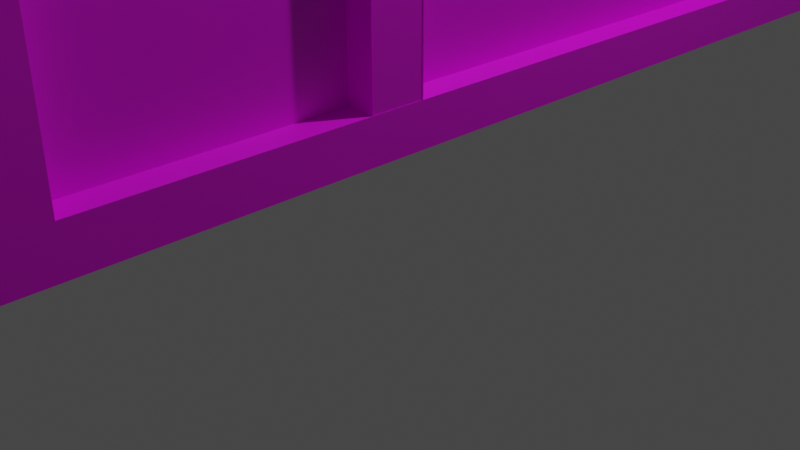 # Source: baublend.blend  (saved by Blender 4.0.36; exported with 4.5.12 LTS)
import bpy
from mathutils import Matrix  # noqa: F401  (used for matrix-valued properties, if any)

bpy.ops.wm.read_factory_settings(use_empty=True)
scene = bpy.context.scene
scene.name = 'Scene'

# ---- collections
col_collection = bpy.data.collections.new('Collection'); scene.collection.children.link(col_collection)

# ---- images (referenced by path relative to the original .blend; pixels are not part of the script)
import os
ASSET_DIR = os.environ.get("B2B_ASSET_DIR", "")  # directory of the original .blend (textures are referenced by path, not embedded)
HERE = os.path.dirname(os.path.abspath(__file__))  # packed textures are extracted next to this script under _unpacked/

def load_image(name, relpath, width, height, colorspace="sRGB"):
    """Load a texture the original file referenced (path relative to the .blend, or extracted next to this script)."""
    p = next((c for c in (os.path.join(HERE, relpath), os.path.join(ASSET_DIR, relpath)) if relpath and os.path.exists(c)), "")
    if p:
        img = bpy.data.images.load(p, check_existing=True)
        img.name = name
    else:  # same state as the original file: an image datablock whose file is absent (Cycles renders it pink)
        img = bpy.data.images.new(name, width, height)
        img.source = "FILE"
        img.filepath = "//" + (relpath or name)
    img.colorspace_settings.name = colorspace
    return img
img_sem_t_tulo_png = load_image('Sem título.png', 'Sem título.png', 1024, 1024, 'sRGB')
img_2 = load_image('2', '2.png', 1024, 1024, 'sRGB')

# ---- materials (node trees are filled in below, after node groups)
mat_material = bpy.data.materials.new('Material')
mat_material.alpha_threshold = 0.0
mat_material.use_transparent_shadow = False
mat_material.roughness = 0.5
mat_material.line_color = (0.0, 0.0, 0.0, 1.0)
mat_materiais = bpy.data.materials.new('Materiais')
mat_materiais.use_transparent_shadow = False

# ---- material node trees
mat_material.use_nodes = True; mat_material.node_tree.nodes.clear()
_N = mat_material.node_tree.nodes; _L = mat_material.node_tree.links
n0 = _N.new('ShaderNodeOutputMaterial'); n0.name = 'Material Output'; n0.location = (300, 300)
n1 = _N.new('ShaderNodeTexImage'); n1.name = 'Textura de imagem'; n1.location = (-286, 279)
n1.image = img_sem_t_tulo_png
n2 = _N.new('ShaderNodeBsdfPrincipled'); n2.name = 'Principled BSDF'; n2.location = (10, 300)
n2.distribution = 'GGX'
n2.subsurface_method = 'RANDOM_WALK_SKIN'
n2.inputs[3].default_value = 1.45
n2.inputs[27].default_value = (0.0, 0.0, 0.0, 1.0)
n2.inputs[28].default_value = 1.0
_L.new(n2.outputs[0], n0.inputs[0])
_L.new(n1.outputs[0], n2.inputs[0])
n0.is_active_output = True
mat_materiais.use_nodes = True; mat_materiais.node_tree.nodes.clear()
_N = mat_materiais.node_tree.nodes; _L = mat_materiais.node_tree.links
n0 = _N.new('ShaderNodeBsdfPrincipled'); n0.name = 'BSDF - Pré-fundamentado'; n0.location = (10, 300)
n0.inputs[3].default_value = 1.45
n1 = _N.new('ShaderNodeOutputMaterial'); n1.name = 'Saída de material'; n1.location = (300, 300)
n2 = _N.new('ShaderNodeTexImage'); n2.name = 'Textura de imagem'; n2.location = (-272, 276)
n2.image = img_2
_L.new(n0.outputs[0], n1.inputs[0])
_L.new(n2.outputs[0], n0.inputs[0])
n1.is_active_output = True

# ---- world
world_world = bpy.data.worlds.new('World'); scene.world = world_world
world_world.use_nodes = True; world_world.node_tree.nodes.clear()
_N = world_world.node_tree.nodes; _L = world_world.node_tree.links
n0 = _N.new('ShaderNodeOutputWorld'); n0.name = 'World Output'; n0.location = (300, 300)
n1 = _N.new('ShaderNodeBackground'); n1.name = 'Background'; n1.location = (10, 300)
n1.inputs[0].default_value = (0.05088, 0.05088, 0.05088, 1.0)
_L.new(n1.outputs[0], n0.inputs[0])
n0.is_active_output = True
world_world.color = (0.05088, 0.05088, 0.05088)
world_world.use_sun_shadow = False
world_world.sun_shadow_jitter_overblur = 0.0

# ---- cameras
cam_camera = bpy.data.cameras.new('Camera')
cam_camera.clip_end = 100.0
cam_camera.ortho_scale = 7.314

# ---- lights
light_light = bpy.data.lights.new('Light', 'POINT')
light_light.transmission_factor = 0.0
light_light.use_soft_falloff = False
light_light.energy = 1000.0
light_light.shadow_soft_size = 0.1
light_light.shadow_maximum_resolution = 0.006
light_light.use_absolute_resolution = True

# ---- meshes
me_cube = bpy.data.meshes.new('Cube')
me_cube.from_pydata([(1.0, 1.0, 1.0), (1.0, 1.0, -1.0), (1.0, -1.0, 1.0), (1.0, -1.0, -1.0), (-1.0, 1.0, 1.0), (-1.0, 1.0, -1.0), (-1.0, -1.0, 1.0), (-1.0, -1.0, -1.0), (-0.7746, -0.9022, -0.3813), (0.7888, -0.9141, -0.3813), (0.8078, 0.9002, -0.3813), (-0.7849, 0.9216, -0.3813), (1.0, -0.9312, 0.7801), (1.0, -0.9253, -0.8123), (1.0, 0.9126, -0.8197), (1.0, 0.9131, 0.8113), (1.124, 1.0, 1.0), (1.124, 1.0, -1.0), (1.124, -1.0, 1.0), (1.124, -1.0, -1.0), (1.124, -0.9312, 0.7801), (1.124, -0.9253, -0.8123), (1.124, 0.9126, -0.8197), (1.124, 0.9131, 0.8113), (1.108, 1.0, 1.0), (1.108, -1.0, 1.0), (1.108, 0.9131, 0.8113), (1.108, -0.9312, 0.7801), (1.0, -0.4701, -0.8141), (1.0, -0.4716, 0.7879), (1.0, -0.3778, -0.8145), (1.0, -0.38, 0.7894), (1.124, -0.38, 0.7894), (1.124, -0.4716, 0.7879), (1.124, -0.4701, -0.8141), (1.124, -0.3778, -0.8145), (1.12, -0.38, 0.7894), (1.12, -0.4716, 0.7879), (1.12, -0.4701, -0.8141), (1.12, -0.3778, -0.8145), (1.0, 0.4016, -0.8176), (1.0, 0.3832, 0.8023), (1.0, 0.5495, -0.8182), (1.0, 0.525, 0.8047), (1.121, 0.525, 0.8047), (1.121, 0.3832, 0.8023), (1.121, 0.4016, -0.8176), (1.121, 0.5495, -0.8182), (1.124, 1.0, 0.8408), (1.0, 1.0, 0.8398), (-1.0, 1.0, 0.8245), (-1.0, 1.067, 1.0), (1.0, 1.067, 1.0), (1.0, 1.067, 0.8398), (-1.0, 1.067, 0.8245), (1.124, 1.068, 1.0), (1.0, 1.068, 1.0), (1.124, 1.068, 0.8408), (1.0, 1.068, 0.8398), (1.0, 1.072, 0.8398), (1.0, 1.072, -1.0), (1.124, 1.072, 0.8408), (1.124, 1.072, -1.0), (1.0, 1.0, -0.8327), (-1.0, 1.0, -0.8246), (1.0, 1.071, -1.0), (-1.0, 1.071, -1.0), (1.0, 1.071, -0.8327), (-1.0, 1.071, -0.8246), (-0.8221, 1.0, 0.8259), (-0.8153, 1.0, -0.8254), (-0.8221, 1.062, 0.8259), (-1.0, 1.062, 0.8245), (-1.0, 1.062, -0.8246), (-0.8153, 1.062, -0.8254), (1.0, -1.077, 1.0), (1.0, -1.077, -1.0), (1.124, -1.077, 1.0), (1.124, -1.077, -1.0), (1.0, -1.0, 0.8344), (-1.0, -1.0, 0.8195), (-0.8025, -1.0, -1.0), (-0.7802, -1.0, 0.8212), (1.0, -1.0, -0.8275), (-0.8004, -1.0, -0.8275), (1.0, -1.075, -0.8275), (1.0, -1.075, -1.0), (-0.8025, -1.075, -1.0), (-0.8004, -1.075, -0.8275), (-1.0, -1.074, 0.8195), (-1.0, -1.074, 1.0), (1.0, -1.074, 1.0), (1.0, -1.074, 0.8344), (-0.7802, -1.074, 0.8212), (-1.0, -1.075, -1.0), (-1.0, -1.075, 0.8195), (-0.7802, -1.075, 0.8212), (-0.8025, -1.075, -1.0), (-0.8004, -1.075, -0.8275), (-1.0, 1.0, 1.0), (-1.0, 1.0, 0.8245), (-1.0, 1.067, 1.0), (-1.0, 1.067, 0.8245), (-1.0, 1.0, 0.8245), (-1.0, 1.0, -0.8246), (-1.0, 1.062, 0.8245), (-1.0, 1.062, -0.8246), (-1.0, 1.0, -0.8246), (-1.0, 1.0, -1.0), (-1.0, 1.071, -0.8246), (-1.0, 1.071, -1.0)], [], [(0, 4, 11, 10), (84, 81, 87, 88), (7, 80, 6, 4, 50, 64, 5), (5, 1, 3, 81, 7), (13, 12, 20, 21), (63, 1, 65, 67), (10, 11, 8, 9), (9, 8, 6, 2), (6, 8, 11, 4), (2, 0, 10, 9), (0, 2, 25, 24), (12, 13, 28, 29), (17, 22, 21, 19), (12, 2, 18, 20), (14, 42, 40, 30, 28, 13, 21, 22), (19, 18, 77, 78), (0, 15, 23, 16), (17, 1, 60, 62), (15, 14, 22, 23), (3, 1, 17, 19), (25, 27, 26, 24), (2, 12, 27, 25), (12, 29, 31, 41, 43, 15, 26, 27), (15, 0, 24, 26), (34, 35, 39, 38), (19, 21, 20, 18), (22, 17, 48, 16, 23), (31, 29, 33, 32), (31, 30, 40, 41), (29, 28, 34, 33), (30, 31, 32, 35), (28, 30, 35, 34), (37, 38, 39, 36), (32, 33, 37, 36), (35, 32, 36, 39), (33, 34, 38, 37), (45, 46, 47, 44), (43, 41, 45, 44), (43, 42, 14, 15), (41, 40, 46, 45), (42, 43, 44, 47), (40, 42, 47, 46), (16, 48, 57, 55), (49, 69, 50, 54, 53), (53, 54, 51, 52), (54, 50, 100, 102), (0, 49, 53, 52), (4, 0, 52, 51), (57, 58, 56, 55), (0, 16, 55, 56), (48, 49, 58, 57), (49, 0, 56, 58), (60, 59, 61, 62), (48, 17, 62, 61), (1, 63, 49, 59, 60), (49, 48, 61, 59), (66, 68, 67, 65), (63, 70, 69, 49), (64, 70, 63, 67, 68), (5, 64, 107, 108), (1, 5, 66, 65), (70, 64, 73, 74), (71, 74, 73, 72), (69, 70, 74, 71), (73, 64, 104, 106), (50, 69, 71, 72), (75, 76, 78, 77), (3, 19, 78, 76), (18, 2, 75, 77), (2, 79, 83, 3, 76, 75), (6, 80, 89, 90), (81, 84, 98, 97), (84, 83, 79, 82), (86, 85, 88, 87), (83, 84, 88, 85), (81, 3, 86, 87), (3, 83, 85, 86), (89, 93, 92, 91, 90), (82, 79, 92, 93), (2, 6, 90, 91), (80, 82, 93, 89), (79, 2, 91, 92), (97, 98, 96, 95, 94), (7, 81, 97, 94), (80, 7, 94, 95), (82, 80, 95, 96), (84, 82, 96, 98), (100, 99, 101, 102), (51, 54, 102, 101), (50, 4, 99, 100), (4, 51, 101, 99), (104, 103, 105, 106), (64, 50, 103, 104), (50, 72, 105, 103), (72, 73, 106, 105), (108, 107, 109, 110), (64, 68, 109, 107), (68, 66, 110, 109), (66, 5, 108, 110)])
_uv = me_cube.uv_layers.new(name='UVMap')
_uv.uv.foreach_set('vector', [0.625, 0.5, 0.875, 0.5, 0.8481, 0.5098, 0.649, 0.5125, 0.3966, 0.9751, 0.375, 0.9753, 0.375, 0.9753, 0.3966, 0.9751, 0.375, 0.0, 0.6024, 0.0, 0.625, 0.0, 0.625, 0.25, 0.6031, 0.25, 0.3969, 0.25, 0.375, 0.25, 0.125, 0.5, 0.375, 0.5, 0.375, 0.75, 0.1497, 0.75, 0.125, 0.75, 0.3985, 0.7407, 0.5975, 0.7414, 0.5975, 0.7414, 0.3985, 0.7407, 0.3959, 0.5, 0.375, 0.5, 0.375, 0.5, 0.3959, 0.5, 0.649, 0.5125, 0.8481, 0.5098, 0.8468, 0.7378, 0.6514, 0.7393, 0.6514, 0.7393, 0.8468, 0.7378, 0.875, 0.75, 0.625, 0.75, 0.875, 0.75, 0.8468, 0.7378, 0.8481, 0.5098, 0.875, 0.5, 0.625, 0.75, 0.625, 0.5, 0.649, 0.5125, 0.6514, 0.7393, 0.625, 0.5, 0.625, 0.75, 0.625, 0.75, 0.625, 0.5, 0.5975, 0.7414, 0.3985, 0.7407, 0.3982, 0.6838, 0.5985, 0.6839, 0.375, 0.5, 0.3975, 0.5109, 0.3985, 0.7407, 0.375, 0.75, 0.5975, 0.7414, 0.625, 0.75, 0.625, 0.75, 0.5975, 0.7414, 0.3975, 0.5109, 0.3977, 0.5563, 0.3978, 0.5748, 0.3982, 0.6722, 0.3982, 0.6838, 0.3985, 0.7407, 0.3985, 0.7407, 0.3975, 0.5109, 0.375, 0.75, 0.625, 0.75, 0.625, 0.75, 0.375, 0.75, 0.625, 0.5, 0.6014, 0.5109, 0.6014, 0.5109, 0.625, 0.5, 0.375, 0.5, 0.375, 0.5, 0.375, 0.5, 0.375, 0.5, 0.6014, 0.5109, 0.3975, 0.5109, 0.3975, 0.5109, 0.6014, 0.5109, 0.375, 0.75, 0.375, 0.5, 0.375, 0.5, 0.375, 0.75, 0.625, 0.75, 0.5975, 0.7414, 0.6014, 0.5109, 0.625, 0.5, 0.625, 0.75, 0.5975, 0.7414, 0.5975, 0.7414, 0.625, 0.75, 0.5975, 0.7414, 0.5985, 0.6839, 0.5987, 0.6725, 0.6003, 0.5771, 0.6006, 0.5594, 0.6014, 0.5109, 0.6014, 0.5109, 0.5975, 0.7414, 0.6014, 0.5109, 0.625, 0.5, 0.625, 0.5, 0.6014, 0.5109, 0.3982, 0.6838, 0.3982, 0.6722, 0.3982, 0.6722, 0.3982, 0.6838, 0.375, 0.75, 0.3985, 0.7407, 0.5975, 0.7414, 0.625, 0.75, 0.3975, 0.5109, 0.375, 0.5, 0.6051, 0.5, 0.625, 0.5, 0.6014, 0.5109, 0.5987, 0.6725, 0.5985, 0.6839, 0.5985, 0.6839, 0.5987, 0.6725, 0.5987, 0.6725, 0.3982, 0.6722, 0.3978, 0.5748, 0.6003, 0.5771, 0.5985, 0.6839, 0.3982, 0.6838, 0.3982, 0.6838, 0.5985, 0.6839, 0.3982, 0.6722, 0.5987, 0.6725, 0.5987, 0.6725, 0.3982, 0.6722, 0.3982, 0.6838, 0.3982, 0.6722, 0.3982, 0.6722, 0.3982, 0.6838, 0.5985, 0.6839, 0.3982, 0.6838, 0.3982, 0.6722, 0.5987, 0.6725, 0.5987, 0.6725, 0.5985, 0.6839, 0.5985, 0.6839, 0.5987, 0.6725, 0.3982, 0.6722, 0.5987, 0.6725, 0.5987, 0.6725, 0.3982, 0.6722, 0.5985, 0.6839, 0.3982, 0.6838, 0.3982, 0.6838, 0.5985, 0.6839, 0.6003, 0.5771, 0.3978, 0.5748, 0.3977, 0.5563, 0.6006, 0.5594, 0.6006, 0.5594, 0.6003, 0.5771, 0.6003, 0.5771, 0.6006, 0.5594, 0.6006, 0.5594, 0.3977, 0.5563, 0.3975, 0.5109, 0.6014, 0.5109, 0.6003, 0.5771, 0.3978, 0.5748, 0.3978, 0.5748, 0.6003, 0.5771, 0.3977, 0.5563, 0.6006, 0.5594, 0.6006, 0.5594, 0.3977, 0.5563, 0.3978, 0.5748, 0.3977, 0.5563, 0.3977, 0.5563, 0.3978, 0.5748, 0.625, 0.5, 0.6051, 0.5, 0.6051, 0.5, 0.625, 0.5, 0.605, 0.5, 0.6032, 0.2722, 0.6031, 0.25, 0.6031, 0.25, 0.605, 0.5, 0.605, 0.5, 0.6031, 0.25, 0.625, 0.25, 0.625, 0.5, 0.6031, 0.25, 0.6031, 0.25, 0.6031, 0.25, 0.6031, 0.25, 0.625, 0.5, 0.605, 0.5, 0.605, 0.5, 0.625, 0.5, 0.875, 0.5, 0.625, 0.5, 0.625, 0.5, 0.875, 0.5, 0.6051, 0.5, 0.605, 0.5, 0.625, 0.5, 0.625, 0.5, 0.625, 0.5, 0.625, 0.5, 0.625, 0.5, 0.625, 0.5, 0.6051, 0.5, 0.605, 0.5, 0.605, 0.5, 0.6051, 0.5, 0.605, 0.5, 0.625, 0.5, 0.625, 0.5, 0.605, 0.5, 0.375, 0.5, 0.605, 0.5, 0.6051, 0.5, 0.375, 0.5, 0.6051, 0.5, 0.375, 0.5, 0.375, 0.5, 0.6051, 0.5, 0.375, 0.5, 0.3959, 0.5, 0.605, 0.5, 0.605, 0.5, 0.375, 0.5, 0.605, 0.5, 0.6051, 0.5, 0.6051, 0.5, 0.605, 0.5, 0.375, 0.25, 0.3969, 0.25, 0.3959, 0.5, 0.375, 0.5, 0.3959, 0.5, 0.3968, 0.2731, 0.6032, 0.2722, 0.605, 0.5, 0.3969, 0.25, 0.3968, 0.2731, 0.3959, 0.5, 0.3959, 0.5, 0.3969, 0.25, 0.375, 0.25, 0.3969, 0.25, 0.3969, 0.25, 0.375, 0.25, 0.375, 0.5, 0.125, 0.5, 0.125, 0.5, 0.375, 0.5, 0.3968, 0.2731, 0.3969, 0.25, 0.3969, 0.25, 0.3968, 0.2731, 0.6032, 0.2722, 0.3968, 0.2731, 0.3969, 0.25, 0.6031, 0.25, 0.6032, 0.2722, 0.3968, 0.2731, 0.3968, 0.2731, 0.6032, 0.2722, 0.3969, 0.25, 0.3969, 0.25, 0.3969, 0.25, 0.3969, 0.25, 0.6031, 0.25, 0.6032, 0.2722, 0.6032, 0.2722, 0.6031, 0.25, 0.625, 0.75, 0.375, 0.75, 0.375, 0.75, 0.625, 0.75, 0.375, 0.75, 0.375, 0.75, 0.375, 0.75, 0.375, 0.75, 0.625, 0.75, 0.625, 0.75, 0.625, 0.75, 0.625, 0.75, 0.625, 0.75, 0.6043, 0.75, 0.3966, 0.75, 0.375, 0.75, 0.375, 0.75, 0.625, 0.75, 0.625, 0.0, 0.6024, 0.0, 0.6024, 0.0, 0.625, 0.0, 0.375, 0.9753, 0.3966, 0.9751, 0.3966, 0.9751, 0.375, 0.9753, 0.3966, 0.9751, 0.3966, 0.75, 0.6043, 0.75, 0.6026, 0.9725, 0.375, 0.75, 0.3966, 0.75, 0.3966, 0.9751, 0.375, 0.9753, 0.3966, 0.75, 0.3966, 0.9751, 0.3966, 0.9751, 0.3966, 0.75, 0.1497, 0.75, 0.375, 0.75, 0.375, 0.75, 0.1497, 0.75, 0.375, 0.75, 0.3966, 0.75, 0.3966, 0.75, 0.375, 0.75, 0.6024, 1.0, 0.6026, 0.9725, 0.6043, 0.75, 0.625, 0.75, 0.625, 1.0, 0.6026, 0.9725, 0.6043, 0.75, 0.6043, 0.75, 0.6026, 0.9725, 0.625, 0.75, 0.875, 0.75, 0.875, 0.75, 0.625, 0.75, 0.6024, 1.0, 0.6026, 0.9725, 0.6026, 0.9725, 0.6024, 1.0, 0.6043, 0.75, 0.625, 0.75, 0.625, 0.75, 0.6043, 0.75, 0.375, 0.9753, 0.3966, 0.9751, 0.6026, 0.9725, 0.6024, 1.0, 0.375, 1.0, 0.125, 0.75, 0.1497, 0.75, 0.1497, 0.75, 0.125, 0.75, 0.6024, 0.0, 0.375, 0.0, 0.375, 0.0, 0.6024, 0.0, 0.6026, 0.9725, 0.6024, 1.0, 0.6024, 1.0, 0.6026, 0.9725, 0.3966, 0.9751, 0.6026, 0.9725, 0.6026, 0.9725, 0.3966, 0.9751, 0.6031, 0.25, 0.625, 0.25, 0.625, 0.25, 0.6031, 0.25, 0.625, 0.25, 0.6031, 0.25, 0.6031, 0.25, 0.625, 0.25, 0.6031, 0.25, 0.625, 0.25, 0.625, 0.25, 0.6031, 0.25, 0.875, 0.5, 0.875, 0.5, 0.875, 0.5, 0.875, 0.5, 0.3969, 0.25, 0.6031, 0.25, 0.6031, 0.25, 0.3969, 0.25, 0.3969, 0.25, 0.6031, 0.25, 0.6031, 0.25, 0.3969, 0.25, 0.6031, 0.25, 0.6031, 0.25, 0.6031, 0.25, 0.6031, 0.25, 0.6031, 0.25, 0.3969, 0.25, 0.3969, 0.25, 0.6031, 0.25, 0.375, 0.25, 0.3969, 0.25, 0.3969, 0.25, 0.375, 0.25, 0.3969, 0.25, 0.3969, 0.25, 0.3969, 0.25, 0.3969, 0.25, 0.3969, 0.25, 0.375, 0.25, 0.375, 0.25, 0.3969, 0.25, 0.125, 0.5, 0.125, 0.5, 0.125, 0.5, 0.125, 0.5])
me_cube.materials.append(mat_material)
me_cube.use_mirror_vertex_groups = False
me_cube.update()
me_cilindro = bpy.data.meshes.new('Cilindro')
me_cilindro.from_pydata([(1.0, 0.0, -1.0), (1.0, 9.376e-05, 1.002), (0.9808, -0.1951, -1.0), (0.9808, -0.195, 1.001), (0.9239, -0.3827, -1.0), (0.9239, -0.3826, 1.001), (0.8315, -0.5556, -1.0), (0.8315, -0.5556, 1.0), (0.7071, -0.7071, -1.0), (0.7071, -0.7071, 0.9997), (0.5556, -0.8315, -1.0), (0.5556, -0.8315, 0.9993), (0.3827, -0.9239, -1.0), (0.3827, -0.9239, 0.9991), (0.1951, -0.9808, -1.0), (0.1951, -0.9808, 0.9989), (0.0, -1.0, -1.0), (0.0, -1.0, 0.9989), (-0.1951, -0.9808, -1.0), (-0.1951, -0.9808, 0.9989), (-0.3827, -0.9239, -1.0), (-0.3827, -0.9239, 0.9991), (-0.5556, -0.8315, -1.0), (-0.5556, -0.8315, 0.9993), (-0.7071, -0.7071, -1.0), (-0.7071, -0.7071, 0.9997), (-0.8315, -0.5556, -1.0), (-0.8315, -0.5556, 1.0), (-0.9239, -0.3827, -1.0), (-0.9239, -0.3826, 1.001), (-0.9808, -0.1951, -1.0), (-0.9808, -0.195, 1.001), (-1.0, 0.0, -1.0), (-1.0, 9.388e-05, 1.002)], [], [(0, 1, 3, 2), (2, 3, 5, 4), (4, 5, 7, 6), (6, 7, 9, 8), (8, 9, 11, 10), (10, 11, 13, 12), (12, 13, 15, 14), (14, 15, 17, 16), (16, 17, 19, 18), (18, 19, 21, 20), (20, 21, 23, 22), (22, 23, 25, 24), (24, 25, 27, 26), (26, 27, 29, 28), (28, 29, 31, 30), (30, 31, 33, 32), (32, 0, 2, 4, 6, 8, 10, 12, 14, 16, 18, 20, 22, 24, 26, 28, 30), (1, 33, 31, 29, 27, 25, 23, 21, 19, 17, 15, 13, 11, 9, 7, 5, 3)])
_uv = me_cilindro.uv_layers.new(name='Mapa UV')
_uv.uv.foreach_set('vector', [0.75, 0.5, 0.75, 1.0, 0.7188, 1.0, 0.7188, 0.5, 0.7188, 0.5, 0.7188, 1.0, 0.6875, 1.0, 0.6875, 0.5, 0.6875, 0.5, 0.6875, 1.0, 0.6562, 1.0, 0.6562, 0.5, 0.6562, 0.5, 0.6562, 1.0, 0.625, 1.0, 0.625, 0.5, 0.625, 0.5, 0.625, 1.0, 0.5938, 1.0, 0.5938, 0.5, 0.5938, 0.5, 0.5938, 1.0, 0.5625, 1.0, 0.5625, 0.5, 0.5625, 0.5, 0.5625, 1.0, 0.5312, 1.0, 0.5312, 0.5, 0.5312, 0.5, 0.5312, 1.0, 0.5, 1.0, 0.5, 0.5, 0.5, 0.5, 0.5, 1.0, 0.4688, 1.0, 0.4688, 0.5, 0.4688, 0.5, 0.4688, 1.0, 0.4375, 1.0, 0.4375, 0.5, 0.4375, 0.5, 0.4375, 1.0, 0.4062, 1.0, 0.4062, 0.5, 0.4062, 0.5, 0.4062, 1.0, 0.375, 1.0, 0.375, 0.5, 0.375, 0.5, 0.375, 1.0, 0.3438, 1.0, 0.3438, 0.5, 0.3438, 0.5, 0.3438, 1.0, 0.3125, 1.0, 0.3125, 0.5, 0.3125, 0.5, 0.3125, 1.0, 0.2812, 1.0, 0.2812, 0.5, 0.2812, 0.5, 0.2812, 1.0, 0.25, 1.0, 0.25, 0.5, 0.51, 0.25, 0.99, 0.25, 0.9854, 0.2032, 0.9717, 0.1582, 0.9496, 0.1167, 0.9197, 0.08029, 0.8833, 0.05045, 0.8418, 0.02827, 0.7968, 0.01461, 0.75, 0.01, 0.7032, 0.01461, 0.6582, 0.02827, 0.6167, 0.05045, 0.5803, 0.08029, 0.5504, 0.1167, 0.5283, 0.1582, 0.5146, 0.2032, 0.49, 0.25, 0.01, 0.25, 0.01461, 0.2032, 0.02827, 0.1582, 0.05045, 0.1167, 0.08029, 0.08029, 0.1167, 0.05045, 0.1582, 0.02827, 0.2032, 0.01461, 0.25, 0.01, 0.2968, 0.01461, 0.3418, 0.02827, 0.3833, 0.05045, 0.4197, 0.08029, 0.4496, 0.1167, 0.4717, 0.1582, 0.4854, 0.2032])
me_cilindro.materials.append(mat_materiais)
me_cilindro.update()

# ---- objects
ob_cube = bpy.data.objects.new('Cube', me_cube)
ob_light = bpy.data.objects.new('Light', light_light)
ob_camera = bpy.data.objects.new('Camera', cam_camera)
ob_cilindro = bpy.data.objects.new('Cilindro', me_cilindro)

# ---- transforms, parenting, visibility, modifiers, constraints
ob_cube.location = (0.0, 0.0, 3.971)
ob_cube.scale = (2.0, 5.0, 2.0)
ob_cube.lock_rotations_4d = False
ob_cube.empty_display_type = 'ARROWS'
ob_cube.lineart.crease_threshold = 0.0
ob_light.location = (4.076, 1.005, 9.875)
ob_light.rotation_euler = (0.6503, 0.05522, 1.866)
ob_light.lock_rotations_4d = False
ob_light.empty_display_type = 'ARROWS'
ob_light.color = (0.0, 0.0, 0.0, 0.0)
ob_light.lineart.crease_threshold = 0.0
ob_camera.location = (7.359, -6.926, 4.958)
ob_camera.rotation_euler = (1.109, 0.0, 0.8149)
ob_camera.lock_rotations_4d = False
ob_camera.empty_display_type = 'ARROWS'
ob_camera.color = (0.0, 0.0, 0.0, 0.0)
ob_camera.display_type = 'WIRE'
ob_camera.lineart.crease_threshold = 0.0
ob_cilindro.location = (-0.04134, -0.004976, 7.275)
ob_cilindro.rotation_euler = (-1.57, -0.6755, -0.001668)
ob_cilindro.scale = (2.369, 1.733, 4.986)

# ---- collection membership
col_collection.objects.link(ob_cube)
col_collection.objects.link(ob_light)
col_collection.objects.link(ob_camera)
col_collection.objects.link(ob_cilindro)

# ---- scene / render settings (as saved in the file)
scene.camera = ob_camera
scene.frame_start = 1; scene.frame_end = 250; scene.frame_set(1)
scene.render.engine = 'BLENDER_EEVEE_NEXT'
scene.cycles.sampling_pattern = 'TABULATED_SOBOL'
scene.view_settings.view_transform = 'Filmic'
bpy.context.view_layer.update()
